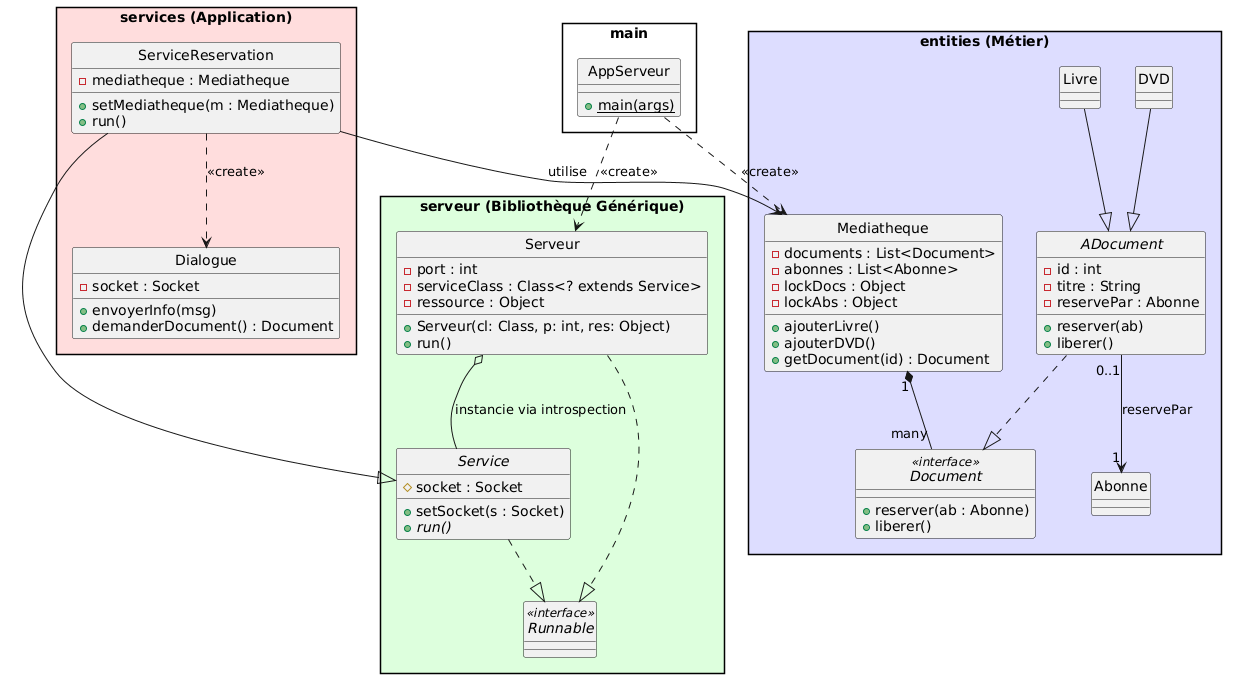

The diagram above was rendered by PlantUML. Its source (embedded in the PNG):
@startuml
skinparam style strictuml
skinparam packageStyle rectangle

package "serveur (Bibliothèque Générique)" #DDFFDD {
    abstract class Service {
        # socket : Socket
        + setSocket(s : Socket)
        + {abstract} run()
    }

    class Serveur {
        - port : int
        - serviceClass : Class<? extends Service>
        - ressource : Object
        + Serveur(cl: Class, p: int, res: Object)
        + run()
    }
    
    interface Runnable <<interface>>
    Service ..|> Runnable
    Serveur ..|> Runnable
}

package "entities (Métier)" #DDDDFF {
    class Mediatheque {
        - documents : List<Document>
        - abonnes : List<Abonne>
        - lockDocs : Object
        - lockAbs : Object
        + ajouterLivre()
        + ajouterDVD()
        + getDocument(id) : Document
    }

    interface Document <<interface>> {
        + reserver(ab : Abonne)
        + liberer()
    }

    abstract class ADocument {
        - id : int
        - titre : String
        - reservePar : Abonne
        + reserver(ab)
        + liberer()
    }

    class Livre
    class DVD
    class Abonne

    ADocument ..|> Document
    Livre --|> ADocument
    DVD --|> ADocument
    Mediatheque "1" *-- "many" Document
    ADocument "0..1" --> "1" Abonne : reservePar
}

package "services (Application)" #FFDDDD {
    class ServiceReservation {
        - mediatheque : Mediatheque
        + setMediatheque(m : Mediatheque)
        + run()
    }
    
    class Dialogue {
        - socket : Socket
        + envoyerInfo(msg)
        + demanderDocument() : Document
    }

    ServiceReservation --|> Service
    ServiceReservation ..> Dialogue : <<create>>
}

package "main" {
    class AppServeur {
        + {static} main(args)
    }
}

' Relations de dépendance principales
AppServeur ..> Serveur : <<create>>
AppServeur ..> Mediatheque : <<create>>
Serveur o-- Service : "instancie via introspection"
ServiceReservation --> Mediatheque : "utilise"
@enduml